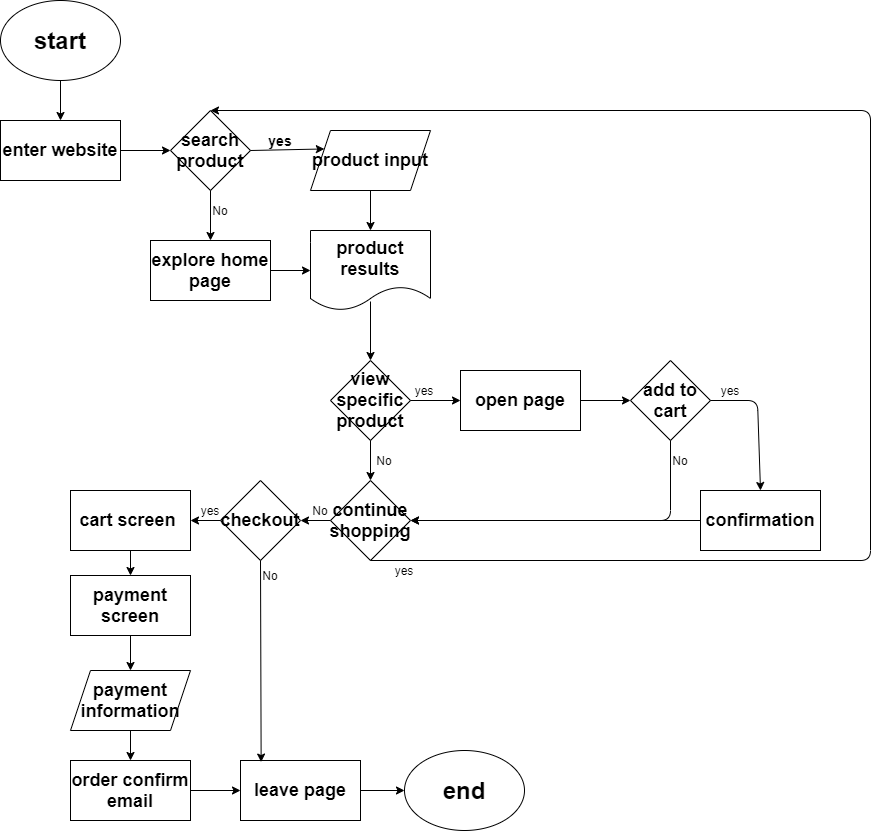

The diagram above was exported from draw.io. Its source (the exported page's mxGraphModel, read from the mxfile embedded in the PNG):
<mxGraphModel dx="665" dy="414" grid="1" gridSize="10" guides="1" tooltips="1" connect="1" arrows="1" fold="1" page="1" pageScale="1" pageWidth="827" pageHeight="1169" math="0" shadow="0">
  <root>
    <mxCell id="0" />
    <mxCell id="1" parent="0" />
    <mxCell id="2" value="&lt;h1&gt;start&lt;/h1&gt;" style="ellipse;whiteSpace=wrap;html=1;fontFamily=Helvetica;" vertex="1" parent="1">
      <mxGeometry x="10" y="10" width="120" height="80" as="geometry" />
    </mxCell>
    <mxCell id="3" value="&lt;h2&gt;enter website&lt;/h2&gt;" style="rounded=0;whiteSpace=wrap;html=1;fontFamily=Helvetica;" vertex="1" parent="1">
      <mxGeometry x="10" y="130" width="120" height="60" as="geometry" />
    </mxCell>
    <mxCell id="4" value="&lt;h2&gt;search product&lt;/h2&gt;" style="rhombus;whiteSpace=wrap;html=1;fontFamily=Helvetica;" vertex="1" parent="1">
      <mxGeometry x="180" y="120" width="80" height="80" as="geometry" />
    </mxCell>
    <mxCell id="5" value="&lt;h2&gt;product input&lt;/h2&gt;" style="shape=parallelogram;perimeter=parallelogramPerimeter;whiteSpace=wrap;html=1;fixedSize=1;fontFamily=Helvetica;" vertex="1" parent="1">
      <mxGeometry x="320" y="140" width="120" height="60" as="geometry" />
    </mxCell>
    <mxCell id="6" value="" style="endArrow=classic;html=1;fontFamily=Helvetica;exitX=0.5;exitY=1;exitDx=0;exitDy=0;entryX=0.5;entryY=0;entryDx=0;entryDy=0;" edge="1" parent="1" source="2" target="3">
      <mxGeometry width="50" height="50" relative="1" as="geometry">
        <mxPoint x="310" y="300" as="sourcePoint" />
        <mxPoint x="140" y="80" as="targetPoint" />
      </mxGeometry>
    </mxCell>
    <mxCell id="7" value="" style="endArrow=classic;html=1;fontFamily=Helvetica;exitX=1;exitY=0.5;exitDx=0;exitDy=0;entryX=0;entryY=0.5;entryDx=0;entryDy=0;entryPerimeter=0;" edge="1" parent="1" source="3" target="4">
      <mxGeometry width="50" height="50" relative="1" as="geometry">
        <mxPoint x="310" y="300" as="sourcePoint" />
        <mxPoint x="360" y="250" as="targetPoint" />
      </mxGeometry>
    </mxCell>
    <mxCell id="8" value="" style="endArrow=classic;html=1;fontFamily=Helvetica;exitX=1;exitY=0.5;exitDx=0;exitDy=0;entryX=0;entryY=0.25;entryDx=0;entryDy=0;" edge="1" parent="1" source="4" target="5">
      <mxGeometry width="50" height="50" relative="1" as="geometry">
        <mxPoint x="310" y="300" as="sourcePoint" />
        <mxPoint x="360" y="250" as="targetPoint" />
      </mxGeometry>
    </mxCell>
    <mxCell id="10" style="edgeStyle=orthogonalEdgeStyle;rounded=0;orthogonalLoop=1;jettySize=auto;html=1;exitX=0.5;exitY=0;exitDx=0;exitDy=0;fontFamily=Helvetica;entryX=0.5;entryY=0;entryDx=0;entryDy=0;" edge="1" parent="1" source="9" target="9">
      <mxGeometry relative="1" as="geometry">
        <mxPoint x="290" y="150" as="targetPoint" />
      </mxGeometry>
    </mxCell>
    <mxCell id="9" value="&lt;h3&gt;yes&lt;/h3&gt;" style="text;html=1;strokeColor=none;fillColor=none;align=center;verticalAlign=middle;whiteSpace=wrap;rounded=0;fontFamily=Helvetica;" vertex="1" parent="1">
      <mxGeometry x="270" y="140" width="40" height="20" as="geometry" />
    </mxCell>
    <mxCell id="11" value="&lt;h2&gt;product results&lt;/h2&gt;" style="shape=document;whiteSpace=wrap;html=1;boundedLbl=1;fontFamily=Helvetica;" vertex="1" parent="1">
      <mxGeometry x="320" y="240" width="120" height="80" as="geometry" />
    </mxCell>
    <mxCell id="12" value="" style="endArrow=classic;html=1;fontFamily=Helvetica;exitX=0.5;exitY=1;exitDx=0;exitDy=0;entryX=0.5;entryY=0;entryDx=0;entryDy=0;" edge="1" parent="1" source="5" target="11">
      <mxGeometry width="50" height="50" relative="1" as="geometry">
        <mxPoint x="340" y="310" as="sourcePoint" />
        <mxPoint x="390" y="260" as="targetPoint" />
      </mxGeometry>
    </mxCell>
    <mxCell id="13" value="&lt;h2&gt;explore home page&lt;/h2&gt;" style="rounded=0;whiteSpace=wrap;html=1;fontFamily=Helvetica;" vertex="1" parent="1">
      <mxGeometry x="160" y="250" width="120" height="60" as="geometry" />
    </mxCell>
    <mxCell id="14" value="" style="endArrow=classic;html=1;fontFamily=Helvetica;exitX=0.5;exitY=1;exitDx=0;exitDy=0;entryX=0.5;entryY=0;entryDx=0;entryDy=0;" edge="1" parent="1" source="4" target="13">
      <mxGeometry width="50" height="50" relative="1" as="geometry">
        <mxPoint x="340" y="310" as="sourcePoint" />
        <mxPoint x="390" y="260" as="targetPoint" />
      </mxGeometry>
    </mxCell>
    <mxCell id="15" value="No" style="text;html=1;strokeColor=none;fillColor=none;align=center;verticalAlign=middle;whiteSpace=wrap;rounded=0;fontFamily=Helvetica;" vertex="1" parent="1">
      <mxGeometry x="210" y="210" width="40" height="20" as="geometry" />
    </mxCell>
    <mxCell id="16" value="" style="endArrow=classic;html=1;fontFamily=Helvetica;exitX=1;exitY=0.5;exitDx=0;exitDy=0;entryX=0;entryY=0.5;entryDx=0;entryDy=0;" edge="1" parent="1" source="13" target="11">
      <mxGeometry width="50" height="50" relative="1" as="geometry">
        <mxPoint x="340" y="310" as="sourcePoint" />
        <mxPoint x="390" y="260" as="targetPoint" />
      </mxGeometry>
    </mxCell>
    <mxCell id="17" value="&lt;h2&gt;open page&lt;/h2&gt;" style="rounded=0;whiteSpace=wrap;html=1;fontFamily=Helvetica;" vertex="1" parent="1">
      <mxGeometry x="470" y="380" width="120" height="60" as="geometry" />
    </mxCell>
    <mxCell id="18" value="&lt;h2&gt;view specific product&lt;/h2&gt;" style="rhombus;whiteSpace=wrap;html=1;fontFamily=Helvetica;" vertex="1" parent="1">
      <mxGeometry x="340" y="370" width="80" height="80" as="geometry" />
    </mxCell>
    <mxCell id="19" value="" style="endArrow=classic;html=1;fontFamily=Helvetica;entryX=0.5;entryY=0;entryDx=0;entryDy=0;" edge="1" parent="1" target="18">
      <mxGeometry width="50" height="50" relative="1" as="geometry">
        <mxPoint x="380" y="311" as="sourcePoint" />
        <mxPoint x="390" y="250" as="targetPoint" />
      </mxGeometry>
    </mxCell>
    <mxCell id="20" value="&lt;h2&gt;continue shopping&lt;/h2&gt;" style="rhombus;whiteSpace=wrap;html=1;fontFamily=Helvetica;" vertex="1" parent="1">
      <mxGeometry x="340" y="490" width="80" height="80" as="geometry" />
    </mxCell>
    <mxCell id="21" value="" style="endArrow=classic;html=1;fontFamily=Helvetica;entryX=0.5;entryY=0;entryDx=0;entryDy=0;exitX=0.5;exitY=1;exitDx=0;exitDy=0;" edge="1" parent="1" source="18" target="20">
      <mxGeometry width="50" height="50" relative="1" as="geometry">
        <mxPoint x="340" y="460" as="sourcePoint" />
        <mxPoint x="390" y="410" as="targetPoint" />
      </mxGeometry>
    </mxCell>
    <mxCell id="22" value="No" style="text;html=1;strokeColor=none;fillColor=none;align=center;verticalAlign=middle;whiteSpace=wrap;rounded=0;fontFamily=Helvetica;" vertex="1" parent="1">
      <mxGeometry x="374" y="460" width="40" height="20" as="geometry" />
    </mxCell>
    <mxCell id="23" value="" style="endArrow=classic;html=1;fontFamily=Helvetica;entryX=0.5;entryY=0;entryDx=0;entryDy=0;exitX=0.5;exitY=1;exitDx=0;exitDy=0;" edge="1" parent="1" source="20" target="4">
      <mxGeometry width="50" height="50" relative="1" as="geometry">
        <mxPoint x="300" y="350" as="sourcePoint" />
        <mxPoint x="350" y="300" as="targetPoint" />
        <Array as="points">
          <mxPoint x="880" y="570" />
          <mxPoint x="880" y="120" />
        </Array>
      </mxGeometry>
    </mxCell>
    <mxCell id="24" value="" style="endArrow=classic;html=1;fontFamily=Helvetica;entryX=0;entryY=0.5;entryDx=0;entryDy=0;exitX=1;exitY=0.5;exitDx=0;exitDy=0;" edge="1" parent="1" source="18" target="17">
      <mxGeometry width="50" height="50" relative="1" as="geometry">
        <mxPoint x="300" y="340" as="sourcePoint" />
        <mxPoint x="350" y="290" as="targetPoint" />
      </mxGeometry>
    </mxCell>
    <mxCell id="25" value="&lt;h2&gt;add to cart&lt;/h2&gt;" style="rhombus;whiteSpace=wrap;html=1;fontFamily=Helvetica;" vertex="1" parent="1">
      <mxGeometry x="640" y="370" width="80" height="80" as="geometry" />
    </mxCell>
    <mxCell id="26" value="" style="endArrow=classic;html=1;fontFamily=Helvetica;entryX=0;entryY=0.5;entryDx=0;entryDy=0;exitX=1;exitY=0.5;exitDx=0;exitDy=0;" edge="1" parent="1" source="17" target="25">
      <mxGeometry width="50" height="50" relative="1" as="geometry">
        <mxPoint x="610" y="490" as="sourcePoint" />
        <mxPoint x="660" y="440" as="targetPoint" />
      </mxGeometry>
    </mxCell>
    <mxCell id="27" value="&lt;h2&gt;confirmation&lt;/h2&gt;" style="rounded=0;whiteSpace=wrap;html=1;fontFamily=Helvetica;" vertex="1" parent="1">
      <mxGeometry x="710" y="500" width="120" height="60" as="geometry" />
    </mxCell>
    <mxCell id="28" value="" style="endArrow=classic;html=1;fontFamily=Helvetica;entryX=0.5;entryY=0;entryDx=0;entryDy=0;exitX=1;exitY=0.5;exitDx=0;exitDy=0;" edge="1" parent="1" source="25" target="27">
      <mxGeometry width="50" height="50" relative="1" as="geometry">
        <mxPoint x="610" y="490" as="sourcePoint" />
        <mxPoint x="660" y="440" as="targetPoint" />
        <Array as="points">
          <mxPoint x="767" y="410" />
        </Array>
      </mxGeometry>
    </mxCell>
    <mxCell id="29" value="" style="endArrow=classic;html=1;fontFamily=Helvetica;entryX=1;entryY=0.5;entryDx=0;entryDy=0;exitX=0.5;exitY=1;exitDx=0;exitDy=0;" edge="1" parent="1" source="25" target="20">
      <mxGeometry width="50" height="50" relative="1" as="geometry">
        <mxPoint x="610" y="490" as="sourcePoint" />
        <mxPoint x="660" y="440" as="targetPoint" />
        <Array as="points">
          <mxPoint x="680" y="530" />
        </Array>
      </mxGeometry>
    </mxCell>
    <mxCell id="30" value="yes" style="text;html=1;strokeColor=none;fillColor=none;align=center;verticalAlign=middle;whiteSpace=wrap;rounded=0;fontFamily=Helvetica;" vertex="1" parent="1">
      <mxGeometry x="720" y="390" width="40" height="20" as="geometry" />
    </mxCell>
    <mxCell id="31" value="No" style="text;html=1;strokeColor=none;fillColor=none;align=center;verticalAlign=middle;whiteSpace=wrap;rounded=0;fontFamily=Helvetica;" vertex="1" parent="1">
      <mxGeometry x="670" y="460" width="40" height="20" as="geometry" />
    </mxCell>
    <mxCell id="32" value="" style="endArrow=classic;html=1;fontFamily=Helvetica;exitX=0;exitY=0.5;exitDx=0;exitDy=0;" edge="1" parent="1" source="27">
      <mxGeometry width="50" height="50" relative="1" as="geometry">
        <mxPoint x="610" y="490" as="sourcePoint" />
        <mxPoint x="420" y="530" as="targetPoint" />
      </mxGeometry>
    </mxCell>
    <mxCell id="33" value="yes" style="text;html=1;strokeColor=none;fillColor=none;align=center;verticalAlign=middle;whiteSpace=wrap;rounded=0;fontFamily=Helvetica;" vertex="1" parent="1">
      <mxGeometry x="394" y="570" width="40" height="20" as="geometry" />
    </mxCell>
    <mxCell id="34" value="&lt;h2&gt;checkout&lt;/h2&gt;" style="rhombus;whiteSpace=wrap;html=1;fontFamily=Helvetica;" vertex="1" parent="1">
      <mxGeometry x="230" y="490" width="80" height="80" as="geometry" />
    </mxCell>
    <mxCell id="35" value="" style="endArrow=classic;html=1;fontFamily=Helvetica;entryX=1;entryY=0.5;entryDx=0;entryDy=0;exitX=0;exitY=0.5;exitDx=0;exitDy=0;" edge="1" parent="1" source="20" target="34">
      <mxGeometry width="50" height="50" relative="1" as="geometry">
        <mxPoint x="300" y="550" as="sourcePoint" />
        <mxPoint x="350" y="500" as="targetPoint" />
      </mxGeometry>
    </mxCell>
    <mxCell id="36" value="&lt;h2&gt;cart screen&amp;nbsp;&lt;/h2&gt;" style="rounded=0;whiteSpace=wrap;html=1;fontFamily=Helvetica;" vertex="1" parent="1">
      <mxGeometry x="80" y="500" width="120" height="60" as="geometry" />
    </mxCell>
    <mxCell id="37" value="&lt;h2&gt;payment screen&lt;/h2&gt;" style="rounded=0;whiteSpace=wrap;html=1;fontFamily=Helvetica;" vertex="1" parent="1">
      <mxGeometry x="80" y="585" width="120" height="60" as="geometry" />
    </mxCell>
    <mxCell id="38" value="&lt;h2&gt;payment information&lt;/h2&gt;" style="shape=parallelogram;perimeter=parallelogramPerimeter;whiteSpace=wrap;html=1;fixedSize=1;fontFamily=Helvetica;" vertex="1" parent="1">
      <mxGeometry x="80" y="680" width="120" height="60" as="geometry" />
    </mxCell>
    <mxCell id="39" value="&lt;h2&gt;order confirm&lt;br&gt;email&lt;/h2&gt;" style="rounded=0;whiteSpace=wrap;html=1;fontFamily=Helvetica;" vertex="1" parent="1">
      <mxGeometry x="80" y="770" width="120" height="60" as="geometry" />
    </mxCell>
    <mxCell id="40" value="&lt;h2&gt;leave page&lt;/h2&gt;" style="rounded=0;whiteSpace=wrap;html=1;fontFamily=Helvetica;" vertex="1" parent="1">
      <mxGeometry x="250" y="770" width="120" height="60" as="geometry" />
    </mxCell>
    <mxCell id="41" value="" style="endArrow=classic;html=1;fontFamily=Helvetica;exitX=0.5;exitY=1;exitDx=0;exitDy=0;entryX=0.172;entryY=0.026;entryDx=0;entryDy=0;entryPerimeter=0;" edge="1" parent="1" source="34" target="40">
      <mxGeometry width="50" height="50" relative="1" as="geometry">
        <mxPoint x="230" y="720" as="sourcePoint" />
        <mxPoint x="280" y="670" as="targetPoint" />
      </mxGeometry>
    </mxCell>
    <mxCell id="42" value="No" style="text;html=1;strokeColor=none;fillColor=none;align=center;verticalAlign=middle;whiteSpace=wrap;rounded=0;fontFamily=Helvetica;" vertex="1" parent="1">
      <mxGeometry x="260" y="575" width="40" height="20" as="geometry" />
    </mxCell>
    <mxCell id="43" value="" style="endArrow=classic;html=1;fontFamily=Helvetica;entryX=1;entryY=0.5;entryDx=0;entryDy=0;exitX=0;exitY=0.5;exitDx=0;exitDy=0;" edge="1" parent="1" source="34" target="36">
      <mxGeometry width="50" height="50" relative="1" as="geometry">
        <mxPoint x="230" y="540" as="sourcePoint" />
        <mxPoint x="280" y="490" as="targetPoint" />
      </mxGeometry>
    </mxCell>
    <mxCell id="44" value="yes" style="text;html=1;strokeColor=none;fillColor=none;align=center;verticalAlign=middle;whiteSpace=wrap;rounded=0;fontFamily=Helvetica;" vertex="1" parent="1">
      <mxGeometry x="200" y="510" width="40" height="20" as="geometry" />
    </mxCell>
    <mxCell id="45" value="" style="endArrow=classic;html=1;fontFamily=Helvetica;exitX=0.5;exitY=1;exitDx=0;exitDy=0;entryX=0.5;entryY=0;entryDx=0;entryDy=0;" edge="1" parent="1" source="36" target="37">
      <mxGeometry width="50" height="50" relative="1" as="geometry">
        <mxPoint x="230" y="540" as="sourcePoint" />
        <mxPoint x="280" y="490" as="targetPoint" />
      </mxGeometry>
    </mxCell>
    <mxCell id="46" value="" style="endArrow=classic;html=1;fontFamily=Helvetica;exitX=0.5;exitY=1;exitDx=0;exitDy=0;entryX=0.5;entryY=0;entryDx=0;entryDy=0;" edge="1" parent="1" source="37" target="38">
      <mxGeometry width="50" height="50" relative="1" as="geometry">
        <mxPoint x="230" y="720" as="sourcePoint" />
        <mxPoint x="280" y="670" as="targetPoint" />
      </mxGeometry>
    </mxCell>
    <mxCell id="47" value="" style="endArrow=classic;html=1;fontFamily=Helvetica;exitX=0.5;exitY=1;exitDx=0;exitDy=0;entryX=0.5;entryY=0;entryDx=0;entryDy=0;" edge="1" parent="1" source="38" target="39">
      <mxGeometry width="50" height="50" relative="1" as="geometry">
        <mxPoint x="230" y="720" as="sourcePoint" />
        <mxPoint x="280" y="670" as="targetPoint" />
      </mxGeometry>
    </mxCell>
    <mxCell id="48" value="" style="endArrow=classic;html=1;fontFamily=Helvetica;exitX=1;exitY=0.5;exitDx=0;exitDy=0;entryX=0;entryY=0.5;entryDx=0;entryDy=0;" edge="1" parent="1" source="39" target="40">
      <mxGeometry width="50" height="50" relative="1" as="geometry">
        <mxPoint x="230" y="720" as="sourcePoint" />
        <mxPoint x="280" y="670" as="targetPoint" />
      </mxGeometry>
    </mxCell>
    <mxCell id="49" value="&lt;h1&gt;end&lt;/h1&gt;" style="ellipse;whiteSpace=wrap;html=1;fontFamily=Helvetica;" vertex="1" parent="1">
      <mxGeometry x="414" y="760" width="120" height="80" as="geometry" />
    </mxCell>
    <mxCell id="50" value="" style="endArrow=classic;html=1;fontFamily=Helvetica;entryX=0;entryY=0.5;entryDx=0;entryDy=0;exitX=1;exitY=0.5;exitDx=0;exitDy=0;" edge="1" parent="1" source="40" target="49">
      <mxGeometry width="50" height="50" relative="1" as="geometry">
        <mxPoint x="190" y="570" as="sourcePoint" />
        <mxPoint x="240" y="520" as="targetPoint" />
      </mxGeometry>
    </mxCell>
    <mxCell id="51" value="yes" style="text;html=1;strokeColor=none;fillColor=none;align=center;verticalAlign=middle;whiteSpace=wrap;rounded=0;fontFamily=Helvetica;" vertex="1" parent="1">
      <mxGeometry x="414" y="390" width="40" height="20" as="geometry" />
    </mxCell>
    <mxCell id="52" value="No" style="text;html=1;strokeColor=none;fillColor=none;align=center;verticalAlign=middle;whiteSpace=wrap;rounded=0;fontFamily=Helvetica;" vertex="1" parent="1">
      <mxGeometry x="310" y="510" width="40" height="20" as="geometry" />
    </mxCell>
  </root>
</mxGraphModel>